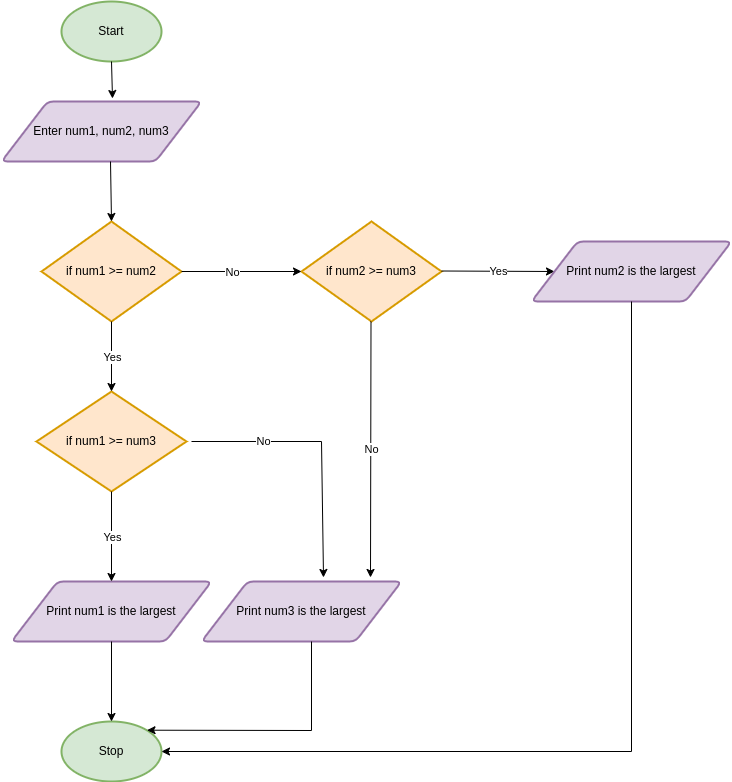

The diagram above was exported from draw.io. Its source (the exported page's mxGraphModel, read from the mxfile embedded in the PNG):
<mxGraphModel dx="1434" dy="820" grid="1" gridSize="10" guides="1" tooltips="1" connect="1" arrows="1" fold="1" page="1" pageScale="1" pageWidth="850" pageHeight="1100" math="0" shadow="0">
  <root>
    <mxCell id="0" />
    <mxCell id="1" parent="0" />
    <mxCell id="3PkVbmI_xVxRCrk-x_uJ-2" value="Start" style="strokeWidth=2;html=1;shape=mxgraph.flowchart.start_1;whiteSpace=wrap;fillColor=#d5e8d4;strokeColor=#82b366;" vertex="1" parent="1">
      <mxGeometry x="160" y="80" width="100" height="60" as="geometry" />
    </mxCell>
    <mxCell id="3PkVbmI_xVxRCrk-x_uJ-3" value="Enter num1, num2, num3" style="shape=parallelogram;html=1;strokeWidth=2;perimeter=parallelogramPerimeter;whiteSpace=wrap;rounded=1;arcSize=12;size=0.23;fillColor=#e1d5e7;strokeColor=#9673a6;" vertex="1" parent="1">
      <mxGeometry x="100" y="180" width="200" height="60" as="geometry" />
    </mxCell>
    <mxCell id="3PkVbmI_xVxRCrk-x_uJ-4" value="" style="endArrow=classic;html=1;rounded=0;exitX=0.5;exitY=1;exitDx=0;exitDy=0;exitPerimeter=0;entryX=0.555;entryY=-0.05;entryDx=0;entryDy=0;entryPerimeter=0;" edge="1" parent="1" source="3PkVbmI_xVxRCrk-x_uJ-2" target="3PkVbmI_xVxRCrk-x_uJ-3">
      <mxGeometry width="50" height="50" relative="1" as="geometry">
        <mxPoint x="210" y="450" as="sourcePoint" />
        <mxPoint x="260" y="400" as="targetPoint" />
      </mxGeometry>
    </mxCell>
    <mxCell id="3PkVbmI_xVxRCrk-x_uJ-5" value="if num1 &amp;gt;= num2" style="strokeWidth=2;html=1;shape=mxgraph.flowchart.decision;whiteSpace=wrap;fillColor=#ffe6cc;strokeColor=#d79b00;" vertex="1" parent="1">
      <mxGeometry x="140" y="300" width="140" height="100" as="geometry" />
    </mxCell>
    <mxCell id="3PkVbmI_xVxRCrk-x_uJ-6" value="" style="endArrow=classic;html=1;rounded=0;exitX=0.545;exitY=1;exitDx=0;exitDy=0;exitPerimeter=0;entryX=0.5;entryY=0;entryDx=0;entryDy=0;entryPerimeter=0;" edge="1" parent="1" source="3PkVbmI_xVxRCrk-x_uJ-3" target="3PkVbmI_xVxRCrk-x_uJ-5">
      <mxGeometry width="50" height="50" relative="1" as="geometry">
        <mxPoint x="210" y="450" as="sourcePoint" />
        <mxPoint x="260" y="400" as="targetPoint" />
      </mxGeometry>
    </mxCell>
    <mxCell id="3PkVbmI_xVxRCrk-x_uJ-8" value="if num1 &amp;gt;= num3" style="strokeWidth=2;html=1;shape=mxgraph.flowchart.decision;whiteSpace=wrap;fillColor=#ffe6cc;strokeColor=#d79b00;" vertex="1" parent="1">
      <mxGeometry x="135" y="470" width="150" height="100" as="geometry" />
    </mxCell>
    <mxCell id="3PkVbmI_xVxRCrk-x_uJ-9" value="if num2 &amp;gt;= num3" style="strokeWidth=2;html=1;shape=mxgraph.flowchart.decision;whiteSpace=wrap;fillColor=#ffe6cc;strokeColor=#d79b00;" vertex="1" parent="1">
      <mxGeometry x="400" y="300" width="140" height="100" as="geometry" />
    </mxCell>
    <mxCell id="3PkVbmI_xVxRCrk-x_uJ-10" value="" style="endArrow=classic;html=1;rounded=0;" edge="1" parent="1" source="3PkVbmI_xVxRCrk-x_uJ-5" target="3PkVbmI_xVxRCrk-x_uJ-9">
      <mxGeometry relative="1" as="geometry">
        <mxPoint x="280" y="350" as="sourcePoint" />
        <mxPoint x="380" y="350" as="targetPoint" />
      </mxGeometry>
    </mxCell>
    <mxCell id="3PkVbmI_xVxRCrk-x_uJ-12" value="No" style="edgeLabel;html=1;align=center;verticalAlign=middle;resizable=0;points=[];" vertex="1" connectable="0" parent="3PkVbmI_xVxRCrk-x_uJ-10">
      <mxGeometry y="-3" relative="1" as="geometry">
        <mxPoint x="-10" y="-3" as="offset" />
      </mxGeometry>
    </mxCell>
    <mxCell id="3PkVbmI_xVxRCrk-x_uJ-13" value="" style="endArrow=classic;html=1;rounded=0;exitX=0.5;exitY=1;exitDx=0;exitDy=0;exitPerimeter=0;" edge="1" parent="1" source="3PkVbmI_xVxRCrk-x_uJ-5" target="3PkVbmI_xVxRCrk-x_uJ-8">
      <mxGeometry relative="1" as="geometry">
        <mxPoint x="180" y="420" as="sourcePoint" />
        <mxPoint x="280" y="420" as="targetPoint" />
      </mxGeometry>
    </mxCell>
    <mxCell id="3PkVbmI_xVxRCrk-x_uJ-14" value="Yes" style="edgeLabel;resizable=0;html=1;;align=center;verticalAlign=middle;" connectable="0" vertex="1" parent="3PkVbmI_xVxRCrk-x_uJ-13">
      <mxGeometry relative="1" as="geometry" />
    </mxCell>
    <mxCell id="3PkVbmI_xVxRCrk-x_uJ-15" value="" style="endArrow=classic;html=1;rounded=0;entryX=0.845;entryY=-0.067;entryDx=0;entryDy=0;entryPerimeter=0;" edge="1" parent="1" target="3PkVbmI_xVxRCrk-x_uJ-28">
      <mxGeometry relative="1" as="geometry">
        <mxPoint x="469.5" y="400" as="sourcePoint" />
        <mxPoint x="469.5" y="491" as="targetPoint" />
      </mxGeometry>
    </mxCell>
    <mxCell id="3PkVbmI_xVxRCrk-x_uJ-16" value="No" style="edgeLabel;resizable=0;html=1;;align=center;verticalAlign=middle;" connectable="0" vertex="1" parent="3PkVbmI_xVxRCrk-x_uJ-15">
      <mxGeometry relative="1" as="geometry">
        <mxPoint as="offset" />
      </mxGeometry>
    </mxCell>
    <mxCell id="3PkVbmI_xVxRCrk-x_uJ-19" value="" style="endArrow=classic;html=1;rounded=0;entryX=0;entryY=0.5;entryDx=0;entryDy=0;" edge="1" parent="1" target="3PkVbmI_xVxRCrk-x_uJ-23">
      <mxGeometry relative="1" as="geometry">
        <mxPoint x="540" y="349.5" as="sourcePoint" />
        <mxPoint x="640" y="349.5" as="targetPoint" />
      </mxGeometry>
    </mxCell>
    <mxCell id="3PkVbmI_xVxRCrk-x_uJ-20" value="Yes" style="edgeLabel;resizable=0;html=1;;align=center;verticalAlign=middle;" connectable="0" vertex="1" parent="3PkVbmI_xVxRCrk-x_uJ-19">
      <mxGeometry relative="1" as="geometry" />
    </mxCell>
    <mxCell id="3PkVbmI_xVxRCrk-x_uJ-21" value="Print num1 is the largest" style="shape=parallelogram;html=1;strokeWidth=2;perimeter=parallelogramPerimeter;whiteSpace=wrap;rounded=1;arcSize=12;size=0.23;fillColor=#e1d5e7;strokeColor=#9673a6;" vertex="1" parent="1">
      <mxGeometry x="110" y="660" width="200" height="60" as="geometry" />
    </mxCell>
    <mxCell id="3PkVbmI_xVxRCrk-x_uJ-23" value="Print num2 is the largest" style="shape=parallelogram;html=1;strokeWidth=2;perimeter=parallelogramPerimeter;whiteSpace=wrap;rounded=1;arcSize=12;size=0.23;fillColor=#e1d5e7;strokeColor=#9673a6;" vertex="1" parent="1">
      <mxGeometry x="630" y="320" width="200" height="60" as="geometry" />
    </mxCell>
    <mxCell id="3PkVbmI_xVxRCrk-x_uJ-24" value="" style="endArrow=classic;html=1;rounded=0;exitX=0.5;exitY=1;exitDx=0;exitDy=0;exitPerimeter=0;" edge="1" parent="1" source="3PkVbmI_xVxRCrk-x_uJ-8" target="3PkVbmI_xVxRCrk-x_uJ-21">
      <mxGeometry relative="1" as="geometry">
        <mxPoint x="140" y="590" as="sourcePoint" />
        <mxPoint x="240" y="590" as="targetPoint" />
      </mxGeometry>
    </mxCell>
    <mxCell id="3PkVbmI_xVxRCrk-x_uJ-25" value="Yes" style="edgeLabel;resizable=0;html=1;;align=center;verticalAlign=middle;" connectable="0" vertex="1" parent="3PkVbmI_xVxRCrk-x_uJ-24">
      <mxGeometry relative="1" as="geometry" />
    </mxCell>
    <mxCell id="3PkVbmI_xVxRCrk-x_uJ-26" value="No" style="endArrow=classic;html=1;rounded=0;entryX=0.61;entryY=-0.067;entryDx=0;entryDy=0;entryPerimeter=0;" edge="1" parent="1" target="3PkVbmI_xVxRCrk-x_uJ-28">
      <mxGeometry x="-0.5294" relative="1" as="geometry">
        <mxPoint x="290" y="520" as="sourcePoint" />
        <mxPoint x="420" y="650" as="targetPoint" />
        <Array as="points">
          <mxPoint x="390" y="520" />
          <mxPoint x="370" y="520" />
          <mxPoint x="420" y="520" />
        </Array>
        <mxPoint as="offset" />
      </mxGeometry>
    </mxCell>
    <mxCell id="3PkVbmI_xVxRCrk-x_uJ-28" value="Print num3 is the largest" style="shape=parallelogram;html=1;strokeWidth=2;perimeter=parallelogramPerimeter;whiteSpace=wrap;rounded=1;arcSize=12;size=0.23;fillColor=#e1d5e7;strokeColor=#9673a6;" vertex="1" parent="1">
      <mxGeometry x="300" y="660" width="200" height="60" as="geometry" />
    </mxCell>
    <mxCell id="3PkVbmI_xVxRCrk-x_uJ-29" value="Stop" style="strokeWidth=2;html=1;shape=mxgraph.flowchart.start_1;whiteSpace=wrap;fillColor=#d5e8d4;strokeColor=#82b366;" vertex="1" parent="1">
      <mxGeometry x="160" y="800" width="100" height="60" as="geometry" />
    </mxCell>
    <mxCell id="3PkVbmI_xVxRCrk-x_uJ-30" value="" style="endArrow=classic;html=1;rounded=0;exitX=0.5;exitY=1;exitDx=0;exitDy=0;entryX=0.5;entryY=0;entryDx=0;entryDy=0;entryPerimeter=0;" edge="1" parent="1" source="3PkVbmI_xVxRCrk-x_uJ-21" target="3PkVbmI_xVxRCrk-x_uJ-29">
      <mxGeometry width="50" height="50" relative="1" as="geometry">
        <mxPoint x="400" y="810" as="sourcePoint" />
        <mxPoint x="450" y="760" as="targetPoint" />
      </mxGeometry>
    </mxCell>
    <mxCell id="3PkVbmI_xVxRCrk-x_uJ-31" value="" style="endArrow=classic;html=1;rounded=0;entryX=0.855;entryY=0.145;entryDx=0;entryDy=0;entryPerimeter=0;" edge="1" parent="1" target="3PkVbmI_xVxRCrk-x_uJ-29">
      <mxGeometry width="50" height="50" relative="1" as="geometry">
        <mxPoint x="410" y="720" as="sourcePoint" />
        <mxPoint x="420" y="890" as="targetPoint" />
        <Array as="points">
          <mxPoint x="410" y="809" />
        </Array>
      </mxGeometry>
    </mxCell>
    <mxCell id="3PkVbmI_xVxRCrk-x_uJ-32" value="" style="endArrow=classic;html=1;rounded=0;exitX=0.5;exitY=1;exitDx=0;exitDy=0;" edge="1" parent="1" source="3PkVbmI_xVxRCrk-x_uJ-23" target="3PkVbmI_xVxRCrk-x_uJ-29">
      <mxGeometry width="50" height="50" relative="1" as="geometry">
        <mxPoint x="700" y="510" as="sourcePoint" />
        <mxPoint x="750" y="460" as="targetPoint" />
        <Array as="points">
          <mxPoint x="730" y="830" />
        </Array>
      </mxGeometry>
    </mxCell>
  </root>
</mxGraphModel>